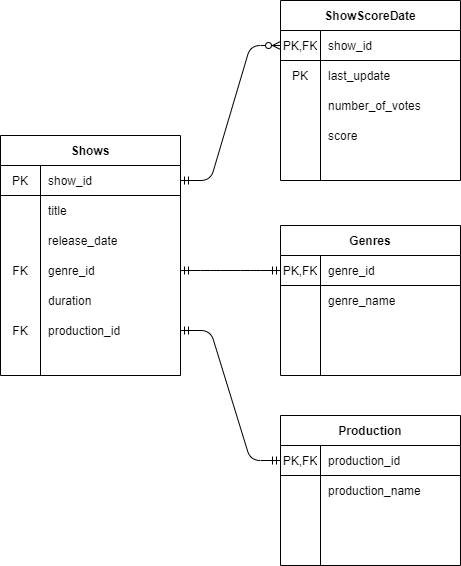

The diagram above was exported from draw.io. Its source (the exported page's mxGraphModel, read from the mxfile embedded in the PNG):
<mxGraphModel dx="1264" dy="592" grid="1" gridSize="10" guides="1" tooltips="1" connect="1" arrows="1" fold="1" page="1" pageScale="1" pageWidth="827" pageHeight="1169" math="0" shadow="0">
  <root>
    <mxCell id="0" />
    <mxCell id="1" parent="0" />
    <mxCell id="ViuZmnGio4KbDJxuJo8y-1" value="Shows" style="shape=table;html=1;whiteSpace=wrap;startSize=30;container=1;collapsible=0;childLayout=tableLayout;fixedRows=1;rowLines=0;fontStyle=1;align=center;" parent="1" vertex="1">
      <mxGeometry x="110" y="215" width="180" height="240" as="geometry" />
    </mxCell>
    <mxCell id="ViuZmnGio4KbDJxuJo8y-2" value="" style="shape=partialRectangle;html=1;whiteSpace=wrap;collapsible=0;dropTarget=0;pointerEvents=0;fillColor=none;top=0;left=0;bottom=1;right=0;points=[[0,0.5],[1,0.5]];portConstraint=eastwest;" parent="ViuZmnGio4KbDJxuJo8y-1" vertex="1">
      <mxGeometry y="30" width="180" height="30" as="geometry" />
    </mxCell>
    <mxCell id="ViuZmnGio4KbDJxuJo8y-3" value="PK" style="shape=partialRectangle;html=1;whiteSpace=wrap;connectable=0;fillColor=none;top=0;left=0;bottom=0;right=0;overflow=hidden;" parent="ViuZmnGio4KbDJxuJo8y-2" vertex="1">
      <mxGeometry width="40" height="30" as="geometry" />
    </mxCell>
    <mxCell id="ViuZmnGio4KbDJxuJo8y-4" value="show_id" style="shape=partialRectangle;html=1;whiteSpace=wrap;connectable=0;fillColor=none;top=0;left=0;bottom=0;right=0;align=left;spacingLeft=6;overflow=hidden;" parent="ViuZmnGio4KbDJxuJo8y-2" vertex="1">
      <mxGeometry x="40" width="140" height="30" as="geometry" />
    </mxCell>
    <mxCell id="ViuZmnGio4KbDJxuJo8y-5" value="" style="shape=partialRectangle;html=1;whiteSpace=wrap;collapsible=0;dropTarget=0;pointerEvents=0;fillColor=none;top=0;left=0;bottom=0;right=0;points=[[0,0.5],[1,0.5]];portConstraint=eastwest;" parent="ViuZmnGio4KbDJxuJo8y-1" vertex="1">
      <mxGeometry y="60" width="180" height="30" as="geometry" />
    </mxCell>
    <mxCell id="ViuZmnGio4KbDJxuJo8y-6" value="" style="shape=partialRectangle;html=1;whiteSpace=wrap;connectable=0;fillColor=none;top=0;left=0;bottom=0;right=0;overflow=hidden;" parent="ViuZmnGio4KbDJxuJo8y-5" vertex="1">
      <mxGeometry width="40" height="30" as="geometry" />
    </mxCell>
    <mxCell id="ViuZmnGio4KbDJxuJo8y-7" value="title" style="shape=partialRectangle;html=1;whiteSpace=wrap;connectable=0;fillColor=none;top=0;left=0;bottom=0;right=0;align=left;spacingLeft=6;overflow=hidden;" parent="ViuZmnGio4KbDJxuJo8y-5" vertex="1">
      <mxGeometry x="40" width="140" height="30" as="geometry" />
    </mxCell>
    <mxCell id="ViuZmnGio4KbDJxuJo8y-8" value="" style="shape=partialRectangle;html=1;whiteSpace=wrap;collapsible=0;dropTarget=0;pointerEvents=0;fillColor=none;top=0;left=0;bottom=0;right=0;points=[[0,0.5],[1,0.5]];portConstraint=eastwest;" parent="ViuZmnGio4KbDJxuJo8y-1" vertex="1">
      <mxGeometry y="90" width="180" height="30" as="geometry" />
    </mxCell>
    <mxCell id="ViuZmnGio4KbDJxuJo8y-9" value="" style="shape=partialRectangle;html=1;whiteSpace=wrap;connectable=0;fillColor=none;top=0;left=0;bottom=0;right=0;overflow=hidden;" parent="ViuZmnGio4KbDJxuJo8y-8" vertex="1">
      <mxGeometry width="40" height="30" as="geometry" />
    </mxCell>
    <mxCell id="ViuZmnGio4KbDJxuJo8y-10" value="release_date" style="shape=partialRectangle;html=1;whiteSpace=wrap;connectable=0;fillColor=none;top=0;left=0;bottom=0;right=0;align=left;spacingLeft=6;overflow=hidden;" parent="ViuZmnGio4KbDJxuJo8y-8" vertex="1">
      <mxGeometry x="40" width="140" height="30" as="geometry" />
    </mxCell>
    <mxCell id="ViuZmnGio4KbDJxuJo8y-67" value="" style="shape=partialRectangle;html=1;whiteSpace=wrap;collapsible=0;dropTarget=0;pointerEvents=0;fillColor=none;top=0;left=0;bottom=0;right=0;points=[[0,0.5],[1,0.5]];portConstraint=eastwest;" parent="ViuZmnGio4KbDJxuJo8y-1" vertex="1">
      <mxGeometry y="120" width="180" height="30" as="geometry" />
    </mxCell>
    <mxCell id="ViuZmnGio4KbDJxuJo8y-68" value="FK" style="shape=partialRectangle;html=1;whiteSpace=wrap;connectable=0;fillColor=none;top=0;left=0;bottom=0;right=0;overflow=hidden;" parent="ViuZmnGio4KbDJxuJo8y-67" vertex="1">
      <mxGeometry width="40" height="30" as="geometry" />
    </mxCell>
    <mxCell id="ViuZmnGio4KbDJxuJo8y-69" value="genre_id" style="shape=partialRectangle;html=1;whiteSpace=wrap;connectable=0;fillColor=none;top=0;left=0;bottom=0;right=0;align=left;spacingLeft=6;overflow=hidden;" parent="ViuZmnGio4KbDJxuJo8y-67" vertex="1">
      <mxGeometry x="40" width="140" height="30" as="geometry" />
    </mxCell>
    <mxCell id="ViuZmnGio4KbDJxuJo8y-14" value="" style="shape=partialRectangle;html=1;whiteSpace=wrap;collapsible=0;dropTarget=0;pointerEvents=0;fillColor=none;top=0;left=0;bottom=0;right=0;points=[[0,0.5],[1,0.5]];portConstraint=eastwest;" parent="ViuZmnGio4KbDJxuJo8y-1" vertex="1">
      <mxGeometry y="150" width="180" height="30" as="geometry" />
    </mxCell>
    <mxCell id="ViuZmnGio4KbDJxuJo8y-15" value="" style="shape=partialRectangle;html=1;whiteSpace=wrap;connectable=0;fillColor=none;top=0;left=0;bottom=0;right=0;overflow=hidden;" parent="ViuZmnGio4KbDJxuJo8y-14" vertex="1">
      <mxGeometry width="40" height="30" as="geometry" />
    </mxCell>
    <mxCell id="ViuZmnGio4KbDJxuJo8y-16" value="duration" style="shape=partialRectangle;html=1;whiteSpace=wrap;connectable=0;fillColor=none;top=0;left=0;bottom=0;right=0;align=left;spacingLeft=6;overflow=hidden;" parent="ViuZmnGio4KbDJxuJo8y-14" vertex="1">
      <mxGeometry x="40" width="140" height="30" as="geometry" />
    </mxCell>
    <mxCell id="ViuZmnGio4KbDJxuJo8y-61" value="" style="shape=partialRectangle;html=1;whiteSpace=wrap;collapsible=0;dropTarget=0;pointerEvents=0;fillColor=none;top=0;left=0;bottom=0;right=0;points=[[0,0.5],[1,0.5]];portConstraint=eastwest;" parent="ViuZmnGio4KbDJxuJo8y-1" vertex="1">
      <mxGeometry y="180" width="180" height="30" as="geometry" />
    </mxCell>
    <mxCell id="ViuZmnGio4KbDJxuJo8y-62" value="FK" style="shape=partialRectangle;html=1;whiteSpace=wrap;connectable=0;fillColor=none;top=0;left=0;bottom=0;right=0;overflow=hidden;" parent="ViuZmnGio4KbDJxuJo8y-61" vertex="1">
      <mxGeometry width="40" height="30" as="geometry" />
    </mxCell>
    <mxCell id="ViuZmnGio4KbDJxuJo8y-63" value="production_id" style="shape=partialRectangle;html=1;whiteSpace=wrap;connectable=0;fillColor=none;top=0;left=0;bottom=0;right=0;align=left;spacingLeft=6;overflow=hidden;" parent="ViuZmnGio4KbDJxuJo8y-61" vertex="1">
      <mxGeometry x="40" width="140" height="30" as="geometry" />
    </mxCell>
    <mxCell id="ViuZmnGio4KbDJxuJo8y-17" value="Genres" style="shape=table;html=1;whiteSpace=wrap;startSize=30;container=1;collapsible=0;childLayout=tableLayout;fixedRows=1;rowLines=0;fontStyle=1;align=center;" parent="1" vertex="1">
      <mxGeometry x="390" y="305" width="180" height="150" as="geometry" />
    </mxCell>
    <mxCell id="ViuZmnGio4KbDJxuJo8y-18" value="" style="shape=partialRectangle;html=1;whiteSpace=wrap;collapsible=0;dropTarget=0;pointerEvents=0;fillColor=none;top=0;left=0;bottom=1;right=0;points=[[0,0.5],[1,0.5]];portConstraint=eastwest;" parent="ViuZmnGio4KbDJxuJo8y-17" vertex="1">
      <mxGeometry y="30" width="180" height="30" as="geometry" />
    </mxCell>
    <mxCell id="ViuZmnGio4KbDJxuJo8y-19" value="PK,FK" style="shape=partialRectangle;html=1;whiteSpace=wrap;connectable=0;fillColor=none;top=0;left=0;bottom=0;right=0;overflow=hidden;" parent="ViuZmnGio4KbDJxuJo8y-18" vertex="1">
      <mxGeometry width="40" height="30" as="geometry" />
    </mxCell>
    <mxCell id="ViuZmnGio4KbDJxuJo8y-20" value="genre_id" style="shape=partialRectangle;html=1;whiteSpace=wrap;connectable=0;fillColor=none;top=0;left=0;bottom=0;right=0;align=left;spacingLeft=6;overflow=hidden;" parent="ViuZmnGio4KbDJxuJo8y-18" vertex="1">
      <mxGeometry x="40" width="140" height="30" as="geometry" />
    </mxCell>
    <mxCell id="ViuZmnGio4KbDJxuJo8y-21" value="" style="shape=partialRectangle;html=1;whiteSpace=wrap;collapsible=0;dropTarget=0;pointerEvents=0;fillColor=none;top=0;left=0;bottom=0;right=0;points=[[0,0.5],[1,0.5]];portConstraint=eastwest;" parent="ViuZmnGio4KbDJxuJo8y-17" vertex="1">
      <mxGeometry y="60" width="180" height="30" as="geometry" />
    </mxCell>
    <mxCell id="ViuZmnGio4KbDJxuJo8y-22" value="" style="shape=partialRectangle;html=1;whiteSpace=wrap;connectable=0;fillColor=none;top=0;left=0;bottom=0;right=0;overflow=hidden;" parent="ViuZmnGio4KbDJxuJo8y-21" vertex="1">
      <mxGeometry width="40" height="30" as="geometry" />
    </mxCell>
    <mxCell id="ViuZmnGio4KbDJxuJo8y-23" value="genre_name" style="shape=partialRectangle;html=1;whiteSpace=wrap;connectable=0;fillColor=none;top=0;left=0;bottom=0;right=0;align=left;spacingLeft=6;overflow=hidden;" parent="ViuZmnGio4KbDJxuJo8y-21" vertex="1">
      <mxGeometry x="40" width="140" height="30" as="geometry" />
    </mxCell>
    <mxCell id="ViuZmnGio4KbDJxuJo8y-24" value="" style="shape=partialRectangle;html=1;whiteSpace=wrap;collapsible=0;dropTarget=0;pointerEvents=0;fillColor=none;top=0;left=0;bottom=0;right=0;points=[[0,0.5],[1,0.5]];portConstraint=eastwest;" parent="ViuZmnGio4KbDJxuJo8y-17" vertex="1">
      <mxGeometry y="90" width="180" height="30" as="geometry" />
    </mxCell>
    <mxCell id="ViuZmnGio4KbDJxuJo8y-25" value="" style="shape=partialRectangle;html=1;whiteSpace=wrap;connectable=0;fillColor=none;top=0;left=0;bottom=0;right=0;overflow=hidden;" parent="ViuZmnGio4KbDJxuJo8y-24" vertex="1">
      <mxGeometry width="40" height="30" as="geometry" />
    </mxCell>
    <mxCell id="ViuZmnGio4KbDJxuJo8y-26" value="" style="shape=partialRectangle;html=1;whiteSpace=wrap;connectable=0;fillColor=none;top=0;left=0;bottom=0;right=0;align=left;spacingLeft=6;overflow=hidden;" parent="ViuZmnGio4KbDJxuJo8y-24" vertex="1">
      <mxGeometry x="40" width="140" height="30" as="geometry" />
    </mxCell>
    <mxCell id="ViuZmnGio4KbDJxuJo8y-37" value="ShowScoreDate" style="shape=table;html=1;whiteSpace=wrap;startSize=30;container=1;collapsible=0;childLayout=tableLayout;fixedRows=1;rowLines=0;fontStyle=1;align=center;" parent="1" vertex="1">
      <mxGeometry x="390" y="80" width="180" height="180" as="geometry" />
    </mxCell>
    <mxCell id="ViuZmnGio4KbDJxuJo8y-38" value="" style="shape=partialRectangle;html=1;whiteSpace=wrap;collapsible=0;dropTarget=0;pointerEvents=0;fillColor=none;top=0;left=0;bottom=1;right=0;points=[[0,0.5],[1,0.5]];portConstraint=eastwest;" parent="ViuZmnGio4KbDJxuJo8y-37" vertex="1">
      <mxGeometry y="30" width="180" height="30" as="geometry" />
    </mxCell>
    <mxCell id="ViuZmnGio4KbDJxuJo8y-39" value="PK,FK" style="shape=partialRectangle;html=1;whiteSpace=wrap;connectable=0;fillColor=none;top=0;left=0;bottom=0;right=0;overflow=hidden;" parent="ViuZmnGio4KbDJxuJo8y-38" vertex="1">
      <mxGeometry width="40" height="30" as="geometry" />
    </mxCell>
    <mxCell id="ViuZmnGio4KbDJxuJo8y-40" value="show_id" style="shape=partialRectangle;html=1;whiteSpace=wrap;connectable=0;fillColor=none;top=0;left=0;bottom=0;right=0;align=left;spacingLeft=6;overflow=hidden;" parent="ViuZmnGio4KbDJxuJo8y-38" vertex="1">
      <mxGeometry x="40" width="140" height="30" as="geometry" />
    </mxCell>
    <mxCell id="ViuZmnGio4KbDJxuJo8y-44" value="" style="shape=partialRectangle;html=1;whiteSpace=wrap;collapsible=0;dropTarget=0;pointerEvents=0;fillColor=none;top=0;left=0;bottom=0;right=0;points=[[0,0.5],[1,0.5]];portConstraint=eastwest;" parent="ViuZmnGio4KbDJxuJo8y-37" vertex="1">
      <mxGeometry y="60" width="180" height="30" as="geometry" />
    </mxCell>
    <mxCell id="ViuZmnGio4KbDJxuJo8y-45" value="&lt;span&gt;PK&lt;/span&gt;" style="shape=partialRectangle;html=1;whiteSpace=wrap;connectable=0;fillColor=none;top=0;left=0;bottom=0;right=0;overflow=hidden;" parent="ViuZmnGio4KbDJxuJo8y-44" vertex="1">
      <mxGeometry width="40" height="30" as="geometry" />
    </mxCell>
    <mxCell id="ViuZmnGio4KbDJxuJo8y-46" value="last_update" style="shape=partialRectangle;html=1;whiteSpace=wrap;connectable=0;fillColor=none;top=0;left=0;bottom=0;right=0;align=left;spacingLeft=6;overflow=hidden;" parent="ViuZmnGio4KbDJxuJo8y-44" vertex="1">
      <mxGeometry x="40" width="140" height="30" as="geometry" />
    </mxCell>
    <mxCell id="ViuZmnGio4KbDJxuJo8y-41" value="" style="shape=partialRectangle;html=1;whiteSpace=wrap;collapsible=0;dropTarget=0;pointerEvents=0;fillColor=none;top=0;left=0;bottom=0;right=0;points=[[0,0.5],[1,0.5]];portConstraint=eastwest;" parent="ViuZmnGio4KbDJxuJo8y-37" vertex="1">
      <mxGeometry y="90" width="180" height="30" as="geometry" />
    </mxCell>
    <mxCell id="ViuZmnGio4KbDJxuJo8y-42" value="" style="shape=partialRectangle;html=1;whiteSpace=wrap;connectable=0;fillColor=none;top=0;left=0;bottom=0;right=0;overflow=hidden;" parent="ViuZmnGio4KbDJxuJo8y-41" vertex="1">
      <mxGeometry width="40" height="30" as="geometry" />
    </mxCell>
    <mxCell id="ViuZmnGio4KbDJxuJo8y-43" value="number_of_votes" style="shape=partialRectangle;html=1;whiteSpace=wrap;connectable=0;fillColor=none;top=0;left=0;bottom=0;right=0;align=left;spacingLeft=6;overflow=hidden;" parent="ViuZmnGio4KbDJxuJo8y-41" vertex="1">
      <mxGeometry x="40" width="140" height="30" as="geometry" />
    </mxCell>
    <mxCell id="ViuZmnGio4KbDJxuJo8y-47" value="" style="shape=partialRectangle;html=1;whiteSpace=wrap;collapsible=0;dropTarget=0;pointerEvents=0;fillColor=none;top=0;left=0;bottom=0;right=0;points=[[0,0.5],[1,0.5]];portConstraint=eastwest;" parent="ViuZmnGio4KbDJxuJo8y-37" vertex="1">
      <mxGeometry y="120" width="180" height="30" as="geometry" />
    </mxCell>
    <mxCell id="ViuZmnGio4KbDJxuJo8y-48" value="" style="shape=partialRectangle;html=1;whiteSpace=wrap;connectable=0;fillColor=none;top=0;left=0;bottom=0;right=0;overflow=hidden;" parent="ViuZmnGio4KbDJxuJo8y-47" vertex="1">
      <mxGeometry width="40" height="30" as="geometry" />
    </mxCell>
    <mxCell id="ViuZmnGio4KbDJxuJo8y-49" value="score" style="shape=partialRectangle;html=1;whiteSpace=wrap;connectable=0;fillColor=none;top=0;left=0;bottom=0;right=0;align=left;spacingLeft=6;overflow=hidden;" parent="ViuZmnGio4KbDJxuJo8y-47" vertex="1">
      <mxGeometry x="40" width="140" height="30" as="geometry" />
    </mxCell>
    <mxCell id="ViuZmnGio4KbDJxuJo8y-50" value="Production" style="shape=table;html=1;whiteSpace=wrap;startSize=30;container=1;collapsible=0;childLayout=tableLayout;fixedRows=1;rowLines=0;fontStyle=1;align=center;" parent="1" vertex="1">
      <mxGeometry x="390" y="495" width="180" height="150" as="geometry" />
    </mxCell>
    <mxCell id="ViuZmnGio4KbDJxuJo8y-51" value="" style="shape=partialRectangle;html=1;whiteSpace=wrap;collapsible=0;dropTarget=0;pointerEvents=0;fillColor=none;top=0;left=0;bottom=1;right=0;points=[[0,0.5],[1,0.5]];portConstraint=eastwest;" parent="ViuZmnGio4KbDJxuJo8y-50" vertex="1">
      <mxGeometry y="30" width="180" height="30" as="geometry" />
    </mxCell>
    <mxCell id="ViuZmnGio4KbDJxuJo8y-52" value="PK,FK" style="shape=partialRectangle;html=1;whiteSpace=wrap;connectable=0;fillColor=none;top=0;left=0;bottom=0;right=0;overflow=hidden;" parent="ViuZmnGio4KbDJxuJo8y-51" vertex="1">
      <mxGeometry width="40" height="30" as="geometry" />
    </mxCell>
    <mxCell id="ViuZmnGio4KbDJxuJo8y-53" value="production_id" style="shape=partialRectangle;html=1;whiteSpace=wrap;connectable=0;fillColor=none;top=0;left=0;bottom=0;right=0;align=left;spacingLeft=6;overflow=hidden;" parent="ViuZmnGio4KbDJxuJo8y-51" vertex="1">
      <mxGeometry x="40" width="140" height="30" as="geometry" />
    </mxCell>
    <mxCell id="ViuZmnGio4KbDJxuJo8y-54" value="" style="shape=partialRectangle;html=1;whiteSpace=wrap;collapsible=0;dropTarget=0;pointerEvents=0;fillColor=none;top=0;left=0;bottom=0;right=0;points=[[0,0.5],[1,0.5]];portConstraint=eastwest;" parent="ViuZmnGio4KbDJxuJo8y-50" vertex="1">
      <mxGeometry y="60" width="180" height="30" as="geometry" />
    </mxCell>
    <mxCell id="ViuZmnGio4KbDJxuJo8y-55" value="" style="shape=partialRectangle;html=1;whiteSpace=wrap;connectable=0;fillColor=none;top=0;left=0;bottom=0;right=0;overflow=hidden;" parent="ViuZmnGio4KbDJxuJo8y-54" vertex="1">
      <mxGeometry width="40" height="30" as="geometry" />
    </mxCell>
    <mxCell id="ViuZmnGio4KbDJxuJo8y-56" value="production_name" style="shape=partialRectangle;html=1;whiteSpace=wrap;connectable=0;fillColor=none;top=0;left=0;bottom=0;right=0;align=left;spacingLeft=6;overflow=hidden;" parent="ViuZmnGio4KbDJxuJo8y-54" vertex="1">
      <mxGeometry x="40" width="140" height="30" as="geometry" />
    </mxCell>
    <mxCell id="ViuZmnGio4KbDJxuJo8y-57" value="" style="shape=partialRectangle;html=1;whiteSpace=wrap;collapsible=0;dropTarget=0;pointerEvents=0;fillColor=none;top=0;left=0;bottom=0;right=0;points=[[0,0.5],[1,0.5]];portConstraint=eastwest;" parent="ViuZmnGio4KbDJxuJo8y-50" vertex="1">
      <mxGeometry y="90" width="180" height="30" as="geometry" />
    </mxCell>
    <mxCell id="ViuZmnGio4KbDJxuJo8y-58" value="" style="shape=partialRectangle;html=1;whiteSpace=wrap;connectable=0;fillColor=none;top=0;left=0;bottom=0;right=0;overflow=hidden;" parent="ViuZmnGio4KbDJxuJo8y-57" vertex="1">
      <mxGeometry width="40" height="30" as="geometry" />
    </mxCell>
    <mxCell id="ViuZmnGio4KbDJxuJo8y-59" value="" style="shape=partialRectangle;html=1;whiteSpace=wrap;connectable=0;fillColor=none;top=0;left=0;bottom=0;right=0;align=left;spacingLeft=6;overflow=hidden;" parent="ViuZmnGio4KbDJxuJo8y-57" vertex="1">
      <mxGeometry x="40" width="140" height="30" as="geometry" />
    </mxCell>
    <mxCell id="ViuZmnGio4KbDJxuJo8y-71" value="" style="edgeStyle=entityRelationEdgeStyle;fontSize=12;html=1;endArrow=ERmandOne;startArrow=ERmandOne;exitX=1;exitY=0.5;exitDx=0;exitDy=0;entryX=0;entryY=0.5;entryDx=0;entryDy=0;" parent="1" source="ViuZmnGio4KbDJxuJo8y-61" target="ViuZmnGio4KbDJxuJo8y-51" edge="1">
      <mxGeometry width="100" height="100" relative="1" as="geometry">
        <mxPoint x="300" y="270" as="sourcePoint" />
        <mxPoint x="400" y="125" as="targetPoint" />
      </mxGeometry>
    </mxCell>
    <mxCell id="xoA4qL-aPPIkjjQpHkhY-6" value="" style="edgeStyle=entityRelationEdgeStyle;fontSize=12;html=1;endArrow=ERzeroToMany;startArrow=ERmandOne;exitX=1;exitY=0.5;exitDx=0;exitDy=0;entryX=0;entryY=0.5;entryDx=0;entryDy=0;" parent="1" source="ViuZmnGio4KbDJxuJo8y-2" target="ViuZmnGio4KbDJxuJo8y-38" edge="1">
      <mxGeometry width="100" height="100" relative="1" as="geometry">
        <mxPoint x="300" y="310" as="sourcePoint" />
        <mxPoint x="400" y="210" as="targetPoint" />
      </mxGeometry>
    </mxCell>
    <mxCell id="xoA4qL-aPPIkjjQpHkhY-7" value="" style="edgeStyle=entityRelationEdgeStyle;fontSize=12;html=1;endArrow=ERmandOne;startArrow=ERmandOne;exitX=1;exitY=0.5;exitDx=0;exitDy=0;entryX=0;entryY=0.5;entryDx=0;entryDy=0;" parent="1" source="ViuZmnGio4KbDJxuJo8y-67" target="ViuZmnGio4KbDJxuJo8y-18" edge="1">
      <mxGeometry width="100" height="100" relative="1" as="geometry">
        <mxPoint x="300" y="420" as="sourcePoint" />
        <mxPoint x="400" y="550" as="targetPoint" />
      </mxGeometry>
    </mxCell>
  </root>
</mxGraphModel>